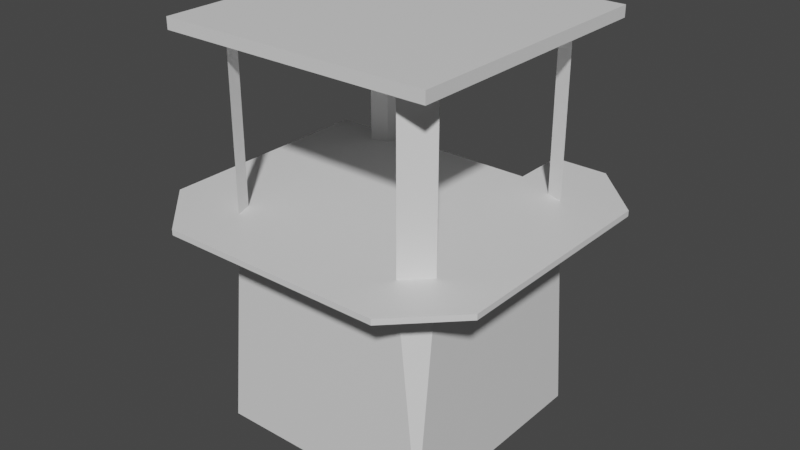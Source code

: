 # Source: WatchTower_A.blend  (saved by Blender 2.92.15; exported with 4.5.12 LTS)
import bpy
from mathutils import Matrix  # noqa: F401  (used for matrix-valued properties, if any)

bpy.ops.wm.read_factory_settings(use_empty=True)
scene = bpy.context.scene
scene.name = 'Scene'

# ---- collections
col_collection = bpy.data.collections.new('Collection'); scene.collection.children.link(col_collection)

# ---- materials (node trees are filled in below, after node groups)
mat_base = bpy.data.materials.new('Base')
mat_base.use_transparent_shadow = False
mat_collider = bpy.data.materials.new('Collider')
mat_collider.use_transparent_shadow = False

# ---- material node trees
mat_base.use_nodes = True; mat_base.node_tree.nodes.clear()
_N = mat_base.node_tree.nodes; _L = mat_base.node_tree.links
n0 = _N.new('ShaderNodeBsdfPrincipled'); n0.name = 'Principled BSDF'; n0.location = (10, 300)
n0.distribution = 'GGX'
n0.subsurface_method = 'BURLEY'
n0.inputs[3].default_value = 1.45
n0.inputs[27].default_value = (0.0, 0.0, 0.0, 1.0)
n0.inputs[28].default_value = 1.0
n1 = _N.new('ShaderNodeOutputMaterial'); n1.name = 'Material Output'; n1.location = (300, 300)
_L.new(n0.outputs[0], n1.inputs[0])
n1.is_active_output = True
mat_collider.use_nodes = True; mat_collider.node_tree.nodes.clear()
_N = mat_collider.node_tree.nodes; _L = mat_collider.node_tree.links
n0 = _N.new('ShaderNodeBsdfPrincipled'); n0.name = 'Principled BSDF'; n0.location = (10, 300)
n0.distribution = 'GGX'
n0.subsurface_method = 'BURLEY'
n0.inputs[3].default_value = 1.45
n0.inputs[27].default_value = (0.0, 0.0, 0.0, 1.0)
n0.inputs[28].default_value = 1.0
n1 = _N.new('ShaderNodeOutputMaterial'); n1.name = 'Material Output'; n1.location = (300, 300)
_L.new(n0.outputs[0], n1.inputs[0])
n1.is_active_output = True

# ---- world
world_world = bpy.data.worlds.new('World'); scene.world = world_world
world_world.use_nodes = True; world_world.node_tree.nodes.clear()
_N = world_world.node_tree.nodes; _L = world_world.node_tree.links
n0 = _N.new('ShaderNodeOutputWorld'); n0.name = 'World Output'; n0.location = (300, 300)
n1 = _N.new('ShaderNodeBackground'); n1.name = 'Background'; n1.location = (10, 300)
n1.inputs[0].default_value = (0.05088, 0.05088, 0.05088, 1.0)
_L.new(n1.outputs[0], n0.inputs[0])
n0.is_active_output = True
world_world.color = (0.05088, 0.05088, 0.05088)
world_world.use_sun_shadow = False
world_world.sun_shadow_jitter_overblur = 0.0

# ---- meshes
me_cube_001 = bpy.data.meshes.new('Cube.001')
me_cube_001.from_pydata([(-1.7, -1.7, 0.0), (-1.7, -1.7, 3.9), (-1.7, 1.7, 0.0), (-1.7, 1.7, 3.9), (1.7, -1.7, 0.0), (1.7, -1.7, 3.9), (1.7, 1.7, 0.0), (1.7, 1.7, 3.9), (2.0, -1.6, 0.0), (2.0, -1.6, 3.9), (2.0, 1.6, 0.0), (2.0, 1.6, 3.9), (-2.0, -1.6, 0.0), (-2.0, -1.6, 3.9), (-2.0, 1.6, 0.0), (-2.0, 1.6, 3.9), (-1.6, 2.0, 0.0), (-1.6, 2.0, 3.9), (1.6, 2.0, 0.0), (1.6, 2.0, 3.9), (2.0, 2.0, 0.0), (-2.0, 2.0, 0.0), (-1.6, -2.0, 0.0), (-1.6, -2.0, 3.9), (1.6, -2.0, 0.0), (1.6, -2.0, 3.9), (2.0, -2.0, 0.0), (-2.0, -2.0, 0.0), (-2.0, -3.0, 3.9), (-2.0, -3.0, 4.0), (-2.0, 2.0, 3.9), (-2.0, 2.0, 4.0), (2.0, -3.0, 3.9), (2.0, -3.0, 4.0), (2.0, 2.0, 3.9), (2.0, 2.0, 4.0), (3.0, -2.0, 3.9), (3.0, -2.0, 4.0), (3.0, 2.0, 3.9), (3.0, 2.0, 4.0), (-3.0, -2.0, 3.9), (-3.0, -2.0, 4.0), (-3.0, 2.0, 3.9), (-3.0, 2.0, 4.0), (-2.0, -1.6, 6.9), (-1.6, -2.0, 6.9), (1.7, -1.7, 6.9), (2.0, -1.6, 6.9), (2.0, 1.6, 6.9), (1.7, 1.7, 6.9), (-1.7, -1.7, 6.9), (-1.7, 1.7, 6.9), (-2.0, 1.6, 6.9), (1.6, 2.0, 6.9), (1.6, -2.0, 6.9), (-1.6, 2.0, 6.9), (-2.4, -2.4, 6.9), (-2.4, -2.4, 7.1), (-2.4, 2.4, 6.9), (-2.4, 2.4, 7.1), (2.4, -2.4, 6.9), (2.4, -2.4, 7.1), (2.4, 2.4, 6.9), (2.4, 2.4, 7.1), (2.0, 3.0, 3.9), (2.0, 3.0, 4.0), (3.0, 2.0, 3.9), (3.0, 2.0, 4.0), (-3.0, 2.0, 3.9), (-3.0, 2.0, 4.0), (-2.5, 2.9, -5.96e-08), (-2.7, 2.9, -2.533e-07), (-2.5, 3.0, -5.96e-08), (-2.7, 3.0, -2.533e-07), (1.1, 2.9, 3.8), (1.1, 2.9, 4.0), (1.1, 3.0, 3.8), (1.1, 3.0, 4.0), (-2.687, 2.0, 0.0), (-2.687, 2.0, 0.1), (-2.687, 2.9, 0.0), (-2.687, 2.9, 0.1), (-2.498, 2.0, 0.0), (-2.498, 2.0, 0.1), (-2.498, 2.9, 0.0), (-2.498, 2.9, 0.1), (-2.498, 2.0, 0.2), (-2.498, 2.0, 0.3), (-2.498, 2.9, 0.2), (-2.498, 2.9, 0.3), (-2.31, 2.0, 0.2), (-2.31, 2.0, 0.3), (-2.31, 2.9, 0.2), (-2.31, 2.9, 0.3), (-2.31, 2.0, 0.4), (-2.31, 2.0, 0.5), (-2.31, 2.9, 0.4), (-2.31, 2.9, 0.5), (-2.121, 2.0, 0.4), (-2.121, 2.0, 0.5), (-2.121, 2.9, 0.4), (-2.121, 2.9, 0.5), (-2.121, 2.0, 0.6), (-2.121, 2.0, 0.7), (-2.121, 2.9, 0.6), (-2.121, 2.9, 0.7), (-1.932, 2.0, 0.6), (-1.932, 2.0, 0.7), (-1.932, 2.9, 0.6), (-1.932, 2.9, 0.7), (-1.932, 2.0, 0.8), (-1.932, 2.0, 0.9), (-1.932, 2.9, 0.8), (-1.932, 2.9, 0.9), (-1.744, 2.0, 0.8), (-1.744, 2.0, 0.9), (-1.744, 2.9, 0.8), (-1.744, 2.9, 0.9), (-1.744, 2.0, 1.0), (-1.744, 2.0, 1.1), (-1.744, 2.9, 1.0), (-1.744, 2.9, 1.1), (-1.555, 2.0, 1.0), (-1.555, 2.0, 1.1), (-1.555, 2.9, 1.0), (-1.555, 2.9, 1.1), (-1.555, 2.0, 1.2), (-1.555, 2.0, 1.3), (-1.555, 2.9, 1.2), (-1.555, 2.9, 1.3), (-1.366, 2.0, 1.2), (-1.366, 2.0, 1.3), (-1.366, 2.9, 1.2), (-1.366, 2.9, 1.3), (-1.177, 2.0, 1.6), (-1.177, 2.0, 1.7), (-1.177, 2.9, 1.6), (-1.177, 2.9, 1.7), (-0.9887, 2.0, 1.6), (-0.9887, 2.0, 1.7), (-0.9887, 2.9, 1.6), (-0.9887, 2.9, 1.7), (-1.366, 2.0, 1.4), (-1.366, 2.0, 1.5), (-1.366, 2.9, 1.4), (-1.366, 2.9, 1.5), (-1.177, 2.0, 1.4), (-1.177, 2.0, 1.5), (-1.177, 2.9, 1.4), (-1.177, 2.9, 1.5), (-0.9887, 2.0, 1.8), (-0.9887, 2.0, 1.9), (-0.9887, 2.9, 1.8), (-0.9887, 2.9, 1.9), (-0.8, 2.0, 1.8), (-0.8, 2.0, 1.9), (-0.8, 2.9, 1.8), (-0.8, 2.9, 1.9), (-0.8, 2.0, 2.0), (-0.8, 2.0, 2.1), (-0.8, 2.9, 2.0), (-0.8, 2.9, 2.1), (-0.6113, 2.0, 2.0), (-0.6113, 2.0, 2.1), (-0.6113, 2.9, 2.0), (-0.6113, 2.9, 2.1), (-0.6113, 2.0, 2.2), (-0.6113, 2.0, 2.3), (-0.6113, 2.9, 2.2), (-0.6113, 2.9, 2.3), (-0.4226, 2.0, 2.2), (-0.4226, 2.0, 2.3), (-0.4226, 2.9, 2.2), (-0.4226, 2.9, 2.3), (-0.4226, 2.0, 2.4), (-0.4226, 2.0, 2.5), (-0.4226, 2.9, 2.4), (-0.4226, 2.9, 2.5), (-0.2339, 2.0, 2.4), (-0.2339, 2.0, 2.5), (-0.2339, 2.9, 2.4), (-0.2339, 2.9, 2.5), (-0.2339, 2.0, 2.6), (-0.2339, 2.0, 2.7), (-0.2339, 2.9, 2.6), (-0.2339, 2.9, 2.7), (-0.0452, 2.0, 2.6), (-0.0452, 2.0, 2.7), (-0.0452, 2.9, 2.6), (-0.0452, 2.9, 2.7), (-0.0452, 2.0, 2.8), (-0.0452, 2.0, 2.9), (-0.0452, 2.9, 2.8), (-0.0452, 2.9, 2.9), (0.1435, 2.0, 2.8), (0.1435, 2.0, 2.9), (0.1435, 2.9, 2.8), (0.1435, 2.9, 2.9), (0.1435, 2.0, 3.0), (0.1435, 2.0, 3.1), (0.1435, 2.9, 3.0), (0.1435, 2.9, 3.1), (0.3322, 2.0, 3.0), (0.3322, 2.0, 3.1), (0.3322, 2.9, 3.0), (0.3322, 2.9, 3.1), (0.3322, 2.0, 3.2), (0.3322, 2.0, 3.3), (0.3322, 2.9, 3.2), (0.3322, 2.9, 3.3), (0.5209, 2.0, 3.2), (0.5209, 2.0, 3.3), (0.5209, 2.9, 3.2), (0.5209, 2.9, 3.3), (0.5209, 2.0, 3.4), (0.5209, 2.0, 3.5), (0.5209, 2.9, 3.4), (0.5209, 2.9, 3.5), (0.7096, 2.0, 3.4), (0.7096, 2.0, 3.5), (0.7096, 2.9, 3.4), (0.7096, 2.9, 3.5), (0.7096, 2.0, 3.6), (0.7096, 2.0, 3.7), (0.7096, 2.9, 3.6), (0.7096, 2.9, 3.7), (0.8983, 2.0, 3.6), (0.8983, 2.0, 3.7), (0.8983, 2.9, 3.6), (0.8983, 2.9, 3.7), (0.8983, 2.0, 3.8), (0.8983, 2.0, 3.9), (0.8983, 2.9, 3.8), (0.8983, 2.9, 3.9), (1.087, 2.0, 3.8), (1.087, 2.0, 3.9), (1.087, 2.9, 3.8), (1.087, 2.9, 3.9), (1.1, 2.0, 4.0), (1.1, 2.0, 3.9), (1.1, 3.0, 4.0), (1.1, 3.0, 3.9), (-2.8, 2.0, 0.0), (1.0, 2.0, 4.0), (-2.8, 3.0, 0.0), (1.0, 3.0, 4.0), (-2.7, 2.0, 0.0), (1.1, 2.0, 4.0), (-2.7, 3.0, 0.0), (1.1, 3.0, 4.0), (-2.5, 1.9, -5.96e-08), (-2.7, 1.9, -2.533e-07), (-2.5, 2.0, -5.96e-08), (-2.7, 2.0, -2.533e-07), (-2.0, 1.9, 0.6), (-2.0, 1.9, 0.8), (-2.0, 2.0, 0.6), (-2.0, 2.0, 0.8)], [], [(4, 8, 26, 24), (25, 26, 9), (7, 5, 9, 11), (0, 4, 24, 22), (2, 6, 4, 0), (7, 3, 1, 5), (10, 11, 9, 8), (20, 19, 11), (8, 9, 26), (4, 6, 10, 8), (12, 13, 15, 14), (1, 3, 15, 13), (2, 0, 12, 14), (27, 13, 12), (16, 17, 19, 18), (7, 11, 48, 49), (23, 27, 22), (13, 27, 23), (6, 2, 16, 18), (10, 6, 18, 20), (2, 14, 21, 16), (3, 7, 19, 17), (24, 26, 25), (24, 25, 23, 22), (14, 15, 21), (16, 21, 17), (20, 18, 19), (5, 1, 23, 25), (10, 20, 11), (12, 0, 22, 27), (21, 15, 17), (13, 23, 45, 44), (3, 17, 55, 51), (23, 1, 50, 45), (30, 31, 35, 34), (32, 34, 38, 36), (32, 33, 29, 28), (30, 34, 32, 28), (35, 31, 29, 33), (38, 39, 37, 36), (35, 33, 37, 39), (38, 34, 64, 66), (33, 32, 36, 37), (40, 41, 43, 42), (28, 29, 41, 40), (29, 31, 43, 41), (30, 28, 40, 42), (48, 53, 49), (52, 51, 55), (44, 45, 50), (46, 54, 47), (5, 25, 54, 46), (1, 13, 44, 50), (25, 9, 47, 54), (17, 15, 52, 55), (11, 19, 53, 48), (19, 7, 49, 53), (15, 3, 51, 52), (9, 5, 46, 47), (56, 57, 59, 58), (58, 59, 63, 62), (62, 63, 61, 60), (60, 61, 57, 56), (58, 62, 60, 56), (63, 59, 57, 61), (64, 65, 67, 66), (39, 38, 66, 67), (35, 39, 67, 65), (34, 35, 238, 239), (42, 43, 69, 68), (68, 69, 43, 31, 30, 42), (70, 71, 73, 72), (72, 73, 77, 76), (76, 77, 75, 74), (74, 75, 71, 70), (72, 76, 74, 70), (77, 73, 71, 75), (78, 79, 81, 80), (80, 81, 85, 84), (84, 85, 83, 82), (82, 83, 79, 78), (80, 84, 82, 78), (85, 81, 79, 83), (86, 87, 89, 88), (88, 89, 93, 92), (92, 93, 91, 90), (90, 91, 87, 86), (88, 92, 90, 86), (93, 89, 87, 91), (94, 95, 97, 96), (96, 97, 101, 100), (100, 101, 99, 98), (98, 99, 95, 94), (96, 100, 98, 94), (101, 97, 95, 99), (102, 103, 105, 104), (104, 105, 109, 108), (108, 109, 107, 106), (106, 107, 103, 102), (104, 108, 106, 102), (109, 105, 103, 107), (110, 111, 113, 112), (112, 113, 117, 116), (116, 117, 115, 114), (114, 115, 111, 110), (112, 116, 114, 110), (117, 113, 111, 115), (118, 119, 121, 120), (120, 121, 125, 124), (124, 125, 123, 122), (122, 123, 119, 118), (120, 124, 122, 118), (125, 121, 119, 123), (126, 127, 129, 128), (128, 129, 133, 132), (132, 133, 131, 130), (130, 131, 127, 126), (128, 132, 130, 126), (133, 129, 127, 131), (134, 135, 137, 136), (136, 137, 141, 140), (140, 141, 139, 138), (138, 139, 135, 134), (136, 140, 138, 134), (141, 137, 135, 139), (142, 143, 145, 144), (144, 145, 149, 148), (148, 149, 147, 146), (146, 147, 143, 142), (144, 148, 146, 142), (149, 145, 143, 147), (150, 151, 153, 152), (152, 153, 157, 156), (156, 157, 155, 154), (154, 155, 151, 150), (152, 156, 154, 150), (157, 153, 151, 155), (158, 159, 161, 160), (160, 161, 165, 164), (164, 165, 163, 162), (162, 163, 159, 158), (160, 164, 162, 158), (165, 161, 159, 163), (166, 167, 169, 168), (168, 169, 173, 172), (172, 173, 171, 170), (170, 171, 167, 166), (168, 172, 170, 166), (173, 169, 167, 171), (174, 175, 177, 176), (176, 177, 181, 180), (180, 181, 179, 178), (178, 179, 175, 174), (176, 180, 178, 174), (181, 177, 175, 179), (182, 183, 185, 184), (184, 185, 189, 188), (188, 189, 187, 186), (186, 187, 183, 182), (184, 188, 186, 182), (189, 185, 183, 187), (190, 191, 193, 192), (192, 193, 197, 196), (196, 197, 195, 194), (194, 195, 191, 190), (192, 196, 194, 190), (197, 193, 191, 195), (198, 199, 201, 200), (200, 201, 205, 204), (204, 205, 203, 202), (202, 203, 199, 198), (200, 204, 202, 198), (205, 201, 199, 203), (206, 207, 209, 208), (208, 209, 213, 212), (212, 213, 211, 210), (210, 211, 207, 206), (208, 212, 210, 206), (213, 209, 207, 211), (214, 215, 217, 216), (216, 217, 221, 220), (220, 221, 219, 218), (218, 219, 215, 214), (216, 220, 218, 214), (221, 217, 215, 219), (222, 223, 225, 224), (224, 225, 229, 228), (228, 229, 227, 226), (226, 227, 223, 222), (224, 228, 226, 222), (229, 225, 223, 227), (230, 231, 233, 232), (232, 233, 237, 236), (236, 237, 235, 234), (234, 235, 231, 230), (232, 236, 234, 230), (237, 233, 231, 235), (239, 238, 240, 241), (64, 34, 239, 241), (65, 64, 241, 240), (35, 65, 240, 238), (242, 243, 245, 244), (244, 245, 249, 248), (248, 249, 247, 246), (246, 247, 243, 242), (244, 248, 246, 242), (249, 245, 243, 247), (250, 251, 253, 252), (252, 253, 257, 256), (256, 257, 255, 254), (254, 255, 251, 250), (252, 256, 254, 250), (257, 253, 251, 255)])
me_cube_001.polygons.foreach_set('material_index', [0, 0, 0, 0, 0, 0, 0, 0, 0, 0, 0, 0, 0, 0, 0, 0, 0, 0, 0, 0, 0, 0, 0, 0, 0, 0, 0, 0, 0, 0, 0, 0, 0, 0, 0, 0, 0, 0, 0, 0, 0, 0, 0, 0, 0, 0, 0, 0, 0, 0, 0, 0, 0, 0, 0, 0, 0, 0, 0, 0, 0, 0, 0, 0, 0, 0, 0, 0, 0, 0, 0, 0, 0, 0, 0, 0, 0, 0, 0, 0, 0, 0, 0, 0, 0, 0, 0, 0, 0, 0, 0, 0, 0, 0, 0, 0, 0, 0, 0, 0, 0, 0, 0, 0, 0, 0, 0, 0, 0, 0, 0, 0, 0, 0, 0, 0, 0, 0, 0, 0, 0, 0, 0, 0, 0, 0, 0, 0, 0, 0, 0, 0, 0, 0, 0, 0, 0, 0, 0, 0, 0, 0, 0, 0, 0, 0, 0, 0, 0, 0, 0, 0, 0, 0, 0, 0, 0, 0, 0, 0, 0, 0, 0, 0, 0, 0, 0, 0, 0, 0, 0, 0, 0, 0, 0, 0, 0, 0, 0, 0, 0, 0, 0, 0, 0, 0, 0, 0, 0, 0, 0, 0, 0, 0, 0, 0, 0, 0, 0, 0, 0, 1, 1, 1, 1, 1, 1, 0, 0, 0, 0, 0, 0])
_uv = me_cube_001.uv_layers.new(name='UVMap')
_uv.uv.foreach_set('vector', [0.6232, 0.5362, 0.6377, 0.5797, 0.5797, 0.5797, 0.5797, 0.5217, 0.5217, 0.5652, 0.5797, 5.068e-08, 0.5797, 0.5652, 0.6812, 0.0, 0.6812, 0.4928, 0.6377, 0.4783, 0.6377, 0.01449, 0.6232, 0.04348, 0.6232, 0.5362, 0.5797, 0.5217, 0.5797, 0.05797, 0.5787, 0.5562, 0.7697, 0.5562, 0.7697, 0.7472, 0.5787, 0.7472, 0.01685, 0.882, 0.01685, 0.691, 0.2079, 0.691, 0.2079, 0.882, 0.5217, 4.561e-08, 0.5217, 0.5652, 0.05797, 0.5652, 0.05797, 5.068e-09, 0.0, 0.0, 0.05797, 0.5652, 0.0, 0.5652, 0.05797, 5.068e-09, 0.05797, 0.5652, 0.0, 0.0, 0.5942, 0.5362, 0.5942, 0.04348, 0.6377, 0.05797, 0.6377, 0.5217, 0.5217, 4.561e-08, 0.5217, 0.5652, 0.05797, 0.5652, 0.05797, 5.068e-09, 0.6812, 0.0, 0.6812, 0.4928, 0.6377, 0.4783, 0.6377, 0.01449, 0.6232, 0.04348, 0.6232, 0.5362, 0.5797, 0.5217, 0.5797, 0.05797, 0.5797, 5.068e-08, 0.5217, 0.5652, 0.5217, 4.561e-08, 0.5217, 4.561e-08, 0.5217, 0.5652, 0.05797, 0.5652, 0.05797, 5.068e-09, 0.727, 0.0, 0.7728, 0.0, 0.7728, 0.4348, 0.727, 0.4348, 0.05797, 0.5652, 0.0, 0.0, 0.05797, 5.068e-09, 0.5217, 0.5652, 0.5797, 5.068e-08, 0.5797, 0.5652, 0.5942, 0.5362, 0.5942, 0.04348, 0.6377, 0.05797, 0.6377, 0.5217, 0.5797, 0.5797, 0.5942, 0.5362, 0.6377, 0.5217, 0.6377, 0.5797, 0.5942, 0.04348, 0.5797, 0.0, 0.6377, 0.0, 0.6377, 0.05797, 0.6812, 0.0, 0.6812, 0.4928, 0.6377, 0.4783, 0.6377, 0.01449, 0.5217, 4.561e-08, 0.5797, 5.068e-08, 0.5217, 0.5652, 0.5217, 4.561e-08, 0.5217, 0.5652, 0.05797, 0.5652, 0.05797, 5.068e-09, 0.05797, 5.068e-09, 0.05797, 0.5652, 0.0, 0.0, 0.5217, 4.561e-08, 0.5797, 5.068e-08, 0.5217, 0.5652, 0.0, 0.0, 0.05797, 5.068e-09, 0.05797, 0.5652, 0.6812, 0.0, 0.6812, 0.4928, 0.6377, 0.4783, 0.6377, 0.01449, 0.5217, 4.561e-08, 0.5797, 5.068e-08, 0.5217, 0.5652, 0.5797, 0.5217, 0.6232, 0.5362, 0.6377, 0.5797, 0.5797, 0.5797, 0.5797, 5.068e-08, 0.5797, 0.5652, 0.5217, 0.5652, 0.5217, 0.5652, 0.5797, 0.5652, 0.5797, 1.0, 0.5217, 1.0, 0.727, 0.0, 0.7728, 0.0, 0.7728, 0.4348, 0.727, 0.4348, 0.6812, 0.0, 0.727, 0.0, 0.727, 0.4348, 0.6812, 0.4348, 0.8621, 0.5346, 0.8565, 0.5346, 0.8565, 0.3098, 0.8621, 0.3098, 0.3371, 0.05618, 0.05618, 0.05618, 0.05618, 0.0, 0.2809, 0.0, 0.8642, 0.2247, 0.8586, 0.2247, 0.8586, 0.0, 0.8642, 0.0, 0.05618, 0.2809, 0.05618, 0.05618, 0.3371, 0.05618, 0.3371, 0.2809, 0.05618, 0.618, 0.05618, 0.3933, 0.3371, 0.3933, 0.3371, 0.618, 0.8586, 0.2809, 0.8529, 0.2809, 0.8529, 0.05618, 0.8586, 0.05618, 0.05618, 0.618, 0.3371, 0.618, 0.2809, 0.6742, 0.05618, 0.6742, 0.05618, 0.0, 0.05618, 0.05618, 0.0, 0.05618, 0.05618, 0.0, 0.8529, 0.0, 0.8586, 0.0, 0.8586, 0.05618, 0.8529, 0.05618, 0.8529, 0.2247, 0.8473, 0.2247, 0.8473, 0.0, 0.8529, 0.0, 0.8529, 0.2809, 0.8473, 0.2809, 0.8473, 0.2247, 0.8529, 0.2247, 0.3371, 0.3933, 0.05618, 0.3933, 0.05618, 0.3371, 0.2809, 0.3371, 0.05618, 0.2809, 0.3371, 0.2809, 0.2809, 0.3371, 0.05618, 0.3371, 0.8665, 0.2753, 0.8665, 0.3071, 0.8586, 0.2912, 0.8724, 0.6169, 0.8644, 0.601, 0.8724, 0.5851, 0.8644, 0.5851, 0.8644, 0.6169, 0.8565, 0.601, 0.8665, 0.2912, 0.8745, 0.2753, 0.8745, 0.3071, 0.727, 0.0, 0.7728, 0.0, 0.7728, 0.4348, 0.727, 0.4348, 0.727, 0.0, 0.7728, 0.0, 0.7728, 0.4348, 0.727, 0.4348, 0.5217, 0.5652, 0.5797, 0.5652, 0.5797, 1.0, 0.5217, 1.0, 0.5217, 0.5652, 0.5797, 0.5652, 0.5797, 1.0, 0.5217, 1.0, 0.0, 0.5652, 0.05797, 0.5652, 0.05797, 1.0, 0.0, 1.0, 0.6812, 0.0, 0.727, 0.0, 0.727, 0.4348, 0.6812, 0.4348, 0.6812, 0.0, 0.727, 0.0, 0.727, 0.4348, 0.6812, 0.4348, 0.6812, 0.0, 0.727, 0.0, 0.727, 0.4348, 0.6812, 0.4348, 0.8315, 0.809, 0.8202, 0.809, 0.8202, 0.5393, 0.8315, 0.5393, 0.7978, 0.809, 0.7865, 0.809, 0.7865, 0.5393, 0.7978, 0.5393, 0.809, 0.809, 0.7978, 0.809, 0.7978, 0.5393, 0.809, 0.5393, 0.8202, 0.809, 0.809, 0.809, 0.809, 0.5393, 0.8202, 0.5393, 0.5618, 0.0, 0.8315, 0.0, 0.8315, 0.2697, 0.5618, 0.2697, 0.5618, 0.2697, 0.8315, 0.2697, 0.8315, 0.5393, 0.5618, 0.5393, 0.5618, 0.8315, 0.5562, 0.8315, 0.5562, 0.7753, 0.5618, 0.7753, 0.3371, 0.3876, 0.3371, 0.3876, 0.3371, 0.3876, 0.3371, 0.3876, 0.05618, 0.618, 0.05618, 0.6742, 0.05618, 0.6742, 0.0, 0.618, 0.4211, 0.6, 0.4105, 0.6, 0.4105, 0.5053, 0.4211, 0.5053, 0.3371, 0.3876, 0.3371, 0.3876, 0.3371, 0.3876, 0.3371, 0.3876, 0.7865, 0.8202, 0.05618, 0.3371, 0.05618, 0.3371, 0.8421, 0.6469, 0.05618, 0.2809, 0.05618, 0.3371, 0.8473, 0.2921, 0.8473, 0.2809, 0.8529, 0.2809, 0.8529, 0.2921, 0.8398, 0.3023, 0.8315, 0.3098, 0.8398, 0.0, 0.8473, 0.008352, 0.8539, 0.8333, 0.8539, 0.8445, 0.8483, 0.8445, 0.8483, 0.8333, 0.8487, 0.318, 0.8565, 0.3098, 0.8565, 0.6198, 0.8483, 0.6121, 0.8539, 0.6198, 0.8539, 0.8333, 0.8483, 0.8333, 0.8483, 0.6198, 0.8539, 0.8445, 0.8539, 0.6198, 0.8596, 0.6198, 0.8596, 0.8445, 0.8854, 0.2753, 0.8798, 0.2753, 0.8798, 0.2247, 0.8854, 0.2247, 0.3034, 0.8639, 0.2978, 0.8639, 0.2978, 0.8533, 0.3034, 0.8533, 0.886, 0.1517, 0.8804, 0.1517, 0.8804, 0.1011, 0.886, 0.1011, 0.2978, 0.8639, 0.2921, 0.8639, 0.2921, 0.8533, 0.2978, 0.8533, 0.8596, 0.7209, 0.8702, 0.7209, 0.8702, 0.7715, 0.8596, 0.7715, 0.8702, 0.6198, 0.8808, 0.6198, 0.8808, 0.6704, 0.8702, 0.6704, 0.2697, 0.8933, 0.264, 0.8933, 0.264, 0.8427, 0.2697, 0.8427, 0.2921, 0.8639, 0.2865, 0.8639, 0.2865, 0.8533, 0.2921, 0.8533, 0.236, 0.8933, 0.2303, 0.8933, 0.2303, 0.8427, 0.236, 0.8427, 0.8477, 0.871, 0.8421, 0.871, 0.8421, 0.8604, 0.8477, 0.8604, 0.8315, 0.748, 0.8421, 0.748, 0.8421, 0.7986, 0.8315, 0.7986, 0.8586, 0.2247, 0.8692, 0.2247, 0.8692, 0.2753, 0.8586, 0.2753, 0.8477, 0.8604, 0.8421, 0.8604, 0.8421, 0.8098, 0.8477, 0.8098, 0.2809, 0.8533, 0.2753, 0.8533, 0.2753, 0.8427, 0.2809, 0.8427, 0.8477, 0.8098, 0.8421, 0.8098, 0.8421, 0.7593, 0.8477, 0.7593, 0.8529, 0.3027, 0.8473, 0.3027, 0.8473, 0.2921, 0.8529, 0.2921, 0.3258, 0.7753, 0.3364, 0.7753, 0.3364, 0.8258, 0.3258, 0.8258, 0.3258, 0.6742, 0.3364, 0.6742, 0.3364, 0.7247, 0.3258, 0.7247, 0.8804, 0.1517, 0.8748, 0.1517, 0.8748, 0.1011, 0.8804, 0.1011, 0.7921, 0.8702, 0.7865, 0.8702, 0.7865, 0.8596, 0.7921, 0.8596, 0.8833, 0.5851, 0.8777, 0.5851, 0.8777, 0.5346, 0.8833, 0.5346, 0.8252, 0.8702, 0.8196, 0.8702, 0.8196, 0.8596, 0.8252, 0.8596, 0.8596, 0.8221, 0.8702, 0.8221, 0.8702, 0.8726, 0.8596, 0.8726, 0.8727, 0.3098, 0.8833, 0.3098, 0.8833, 0.3604, 0.8727, 0.3604, 0.5618, 0.882, 0.5562, 0.882, 0.5562, 0.8315, 0.5618, 0.8315, 0.8146, 0.8702, 0.809, 0.8702, 0.809, 0.8596, 0.8146, 0.8596, 0.7865, 0.8708, 0.7809, 0.8708, 0.7809, 0.8202, 0.7865, 0.8202, 0.8308, 0.8702, 0.8252, 0.8702, 0.8252, 0.8596, 0.8308, 0.8596, 0.8748, 0.0, 0.8854, 0.0, 0.8854, 0.05056, 0.8748, 0.05056, 0.8671, 0.5346, 0.8777, 0.5346, 0.8777, 0.5851, 0.8671, 0.5851, 0.8804, 0.2022, 0.8748, 0.2022, 0.8748, 0.1517, 0.8804, 0.1517, 0.3146, 0.8639, 0.309, 0.8639, 0.309, 0.8533, 0.3146, 0.8533, 0.892, 0.7715, 0.8864, 0.7715, 0.8864, 0.7209, 0.892, 0.7209, 0.8698, 0.2234, 0.8642, 0.2234, 0.8642, 0.2128, 0.8698, 0.2128, 0.8727, 0.411, 0.8833, 0.411, 0.8833, 0.4615, 0.8727, 0.4615, 0.8702, 0.7209, 0.8808, 0.7209, 0.8808, 0.7715, 0.8702, 0.7715, 0.8889, 0.6132, 0.8833, 0.6132, 0.8833, 0.5627, 0.8889, 0.5627, 0.3034, 0.8533, 0.2978, 0.8533, 0.2978, 0.8427, 0.3034, 0.8427, 0.8864, 0.8726, 0.8808, 0.8726, 0.8808, 0.8221, 0.8864, 0.8221, 0.3146, 0.8533, 0.309, 0.8533, 0.309, 0.8427, 0.3146, 0.8427, 0.8315, 0.7986, 0.8421, 0.7986, 0.8421, 0.8492, 0.8315, 0.8492, 0.8196, 0.809, 0.8302, 0.809, 0.8302, 0.8596, 0.8196, 0.8596, 0.886, 0.2022, 0.8804, 0.2022, 0.8804, 0.1517, 0.886, 0.1517, 0.3258, 0.8533, 0.3202, 0.8533, 0.3202, 0.8427, 0.3258, 0.8427, 0.8864, 0.7209, 0.8808, 0.7209, 0.8808, 0.6704, 0.8864, 0.6704, 0.8539, 0.8551, 0.8483, 0.8551, 0.8483, 0.8445, 0.8539, 0.8445, 0.8596, 0.6704, 0.8702, 0.6704, 0.8702, 0.7209, 0.8596, 0.7209, 0.8596, 0.7715, 0.8702, 0.7715, 0.8702, 0.8221, 0.8596, 0.8221, 0.8889, 0.3604, 0.8833, 0.3604, 0.8833, 0.3098, 0.8889, 0.3098, 0.8371, 0.8704, 0.8315, 0.8704, 0.8315, 0.8598, 0.8371, 0.8598, 0.8889, 0.4615, 0.8833, 0.4615, 0.8833, 0.411, 0.8889, 0.411, 0.309, 0.8639, 0.3034, 0.8639, 0.3034, 0.8533, 0.309, 0.8533, 0.8727, 0.3604, 0.8833, 0.3604, 0.8833, 0.411, 0.8727, 0.411, 0.8692, 0.2247, 0.8798, 0.2247, 0.8798, 0.2753, 0.8692, 0.2753, 0.891, 0.05056, 0.8854, 0.05056, 0.8854, 0.0, 0.891, 0.0, 0.8586, 0.2915, 0.8529, 0.2915, 0.8529, 0.2809, 0.8586, 0.2809, 0.891, 0.2753, 0.8854, 0.2753, 0.8854, 0.2247, 0.891, 0.2247, 0.8596, 0.8551, 0.8539, 0.8551, 0.8539, 0.8445, 0.8596, 0.8445, 0.3258, 0.8258, 0.3364, 0.8258, 0.3364, 0.8764, 0.3258, 0.8764, 0.8642, 0.1517, 0.8748, 0.1517, 0.8748, 0.2022, 0.8642, 0.2022, 0.892, 0.7209, 0.8864, 0.7209, 0.8864, 0.6704, 0.892, 0.6704, 0.8371, 0.8598, 0.8315, 0.8598, 0.8315, 0.8492, 0.8371, 0.8492, 0.892, 0.8221, 0.8864, 0.8221, 0.8864, 0.7715, 0.892, 0.7715, 0.2809, 0.8639, 0.2753, 0.8639, 0.2753, 0.8533, 0.2809, 0.8533, 0.8621, 0.411, 0.8727, 0.411, 0.8727, 0.4615, 0.8621, 0.4615, 0.8642, 0.1011, 0.8748, 0.1011, 0.8748, 0.1517, 0.8642, 0.1517, 0.2416, 0.8933, 0.236, 0.8933, 0.236, 0.8427, 0.2416, 0.8427, 0.2865, 0.8639, 0.2809, 0.8639, 0.2809, 0.8533, 0.2865, 0.8533, 0.2528, 0.8933, 0.2472, 0.8933, 0.2472, 0.8427, 0.2528, 0.8427, 0.3202, 0.8533, 0.3146, 0.8533, 0.3146, 0.8427, 0.3202, 0.8427, 0.8621, 0.3098, 0.8727, 0.3098, 0.8727, 0.3604, 0.8621, 0.3604, 0.809, 0.809, 0.8196, 0.809, 0.8196, 0.8596, 0.809, 0.8596, 0.2753, 0.8933, 0.2697, 0.8933, 0.2697, 0.8427, 0.2753, 0.8427, 0.2865, 0.8533, 0.2809, 0.8533, 0.2809, 0.8427, 0.2865, 0.8427, 0.2584, 0.8933, 0.2528, 0.8933, 0.2528, 0.8427, 0.2584, 0.8427, 0.2921, 0.8533, 0.2865, 0.8533, 0.2865, 0.8427, 0.2921, 0.8427, 0.8315, 0.6975, 0.8421, 0.6975, 0.8421, 0.748, 0.8315, 0.748, 0.7978, 0.809, 0.8084, 0.809, 0.8084, 0.8596, 0.7978, 0.8596, 0.891, 0.1011, 0.8854, 0.1011, 0.8854, 0.05056, 0.891, 0.05056, 0.3202, 0.8639, 0.3146, 0.8639, 0.3146, 0.8533, 0.3202, 0.8533, 0.8889, 0.5121, 0.8833, 0.5121, 0.8833, 0.4615, 0.8889, 0.4615, 0.8539, 0.8657, 0.8483, 0.8657, 0.8483, 0.8551, 0.8539, 0.8551, 0.8702, 0.6704, 0.8808, 0.6704, 0.8808, 0.7209, 0.8702, 0.7209, 0.8727, 0.4615, 0.8833, 0.4615, 0.8833, 0.5121, 0.8727, 0.5121, 0.8889, 0.5627, 0.8833, 0.5627, 0.8833, 0.5121, 0.8889, 0.5121, 0.8733, 0.5227, 0.8677, 0.5227, 0.8677, 0.5121, 0.8733, 0.5121, 0.8916, 0.2022, 0.886, 0.2022, 0.886, 0.1517, 0.8916, 0.1517, 0.8586, 0.3021, 0.8529, 0.3021, 0.8529, 0.2915, 0.8586, 0.2915, 0.8702, 0.7715, 0.8808, 0.7715, 0.8808, 0.8221, 0.8702, 0.8221, 0.8642, 0.0, 0.8748, 0.0, 0.8748, 0.05056, 0.8642, 0.05056, 0.8864, 0.6704, 0.8808, 0.6704, 0.8808, 0.6198, 0.8864, 0.6198, 0.8596, 0.8657, 0.8539, 0.8657, 0.8539, 0.8551, 0.8596, 0.8551, 0.8889, 0.411, 0.8833, 0.411, 0.8833, 0.3604, 0.8889, 0.3604, 0.3258, 0.8639, 0.3202, 0.8639, 0.3202, 0.8533, 0.3258, 0.8533, 0.8596, 0.6198, 0.8702, 0.6198, 0.8702, 0.6704, 0.8596, 0.6704, 0.8642, 0.05056, 0.8748, 0.05056, 0.8748, 0.1011, 0.8642, 0.1011, 0.264, 0.8933, 0.2584, 0.8933, 0.2584, 0.8427, 0.264, 0.8427, 0.8677, 0.5227, 0.8621, 0.5227, 0.8621, 0.5121, 0.8677, 0.5121, 0.2472, 0.8933, 0.2416, 0.8933, 0.2416, 0.8427, 0.2472, 0.8427, 0.8698, 0.2128, 0.8642, 0.2128, 0.8642, 0.2022, 0.8698, 0.2022, 0.8565, 0.5346, 0.8671, 0.5346, 0.8671, 0.5851, 0.8565, 0.5851, 0.7865, 0.809, 0.7971, 0.809, 0.7971, 0.8596, 0.7865, 0.8596, 0.892, 0.8726, 0.8864, 0.8726, 0.8864, 0.8221, 0.892, 0.8221, 0.2978, 0.8533, 0.2921, 0.8533, 0.2921, 0.8427, 0.2978, 0.8427, 0.8916, 0.1517, 0.886, 0.1517, 0.886, 0.1011, 0.8916, 0.1011, 0.309, 0.8533, 0.3034, 0.8533, 0.3034, 0.8427, 0.309, 0.8427, 0.8315, 0.6469, 0.8421, 0.6469, 0.8421, 0.6975, 0.8315, 0.6975, 0.3258, 0.7247, 0.3364, 0.7247, 0.3364, 0.7753, 0.3258, 0.7753, 0.8864, 0.8221, 0.8808, 0.8221, 0.8808, 0.7715, 0.8864, 0.7715, 0.7978, 0.8702, 0.7921, 0.8702, 0.7921, 0.8596, 0.7978, 0.8596, 0.8864, 0.7715, 0.8808, 0.7715, 0.8808, 0.7209, 0.8864, 0.7209, 0.809, 0.8702, 0.8034, 0.8702, 0.8034, 0.8596, 0.809, 0.8596, 0.8702, 0.8221, 0.8808, 0.8221, 0.8808, 0.8726, 0.8702, 0.8726, 0.8621, 0.3604, 0.8727, 0.3604, 0.8727, 0.411, 0.8621, 0.411, 0.892, 0.6704, 0.8864, 0.6704, 0.8864, 0.6198, 0.892, 0.6198, 0.8034, 0.8702, 0.7978, 0.8702, 0.7978, 0.8596, 0.8034, 0.8596, 0.2303, 0.8933, 0.2247, 0.8933, 0.2247, 0.8427, 0.2303, 0.8427, 0.8677, 0.5333, 0.8621, 0.5333, 0.8621, 0.5227, 0.8677, 0.5227, 0.8621, 0.4615, 0.8727, 0.4615, 0.8727, 0.5121, 0.8621, 0.5121, 0.8748, 0.05056, 0.8854, 0.05056, 0.8854, 0.1011, 0.8748, 0.1011, 0.6, 0.5053, 0.5895, 0.5053, 0.5895, 0.4, 0.6, 0.4, 0.4947, 0.4, 0.4947, 0.5053, 0.4, 0.5053, 0.4, 0.4, 0.4, 0.5053, 0.4105, 0.5053, 0.4105, 0.6, 0.4, 0.6, 0.4947, 0.5053, 0.4947, 0.4, 0.5895, 0.4, 0.5895, 0.5053, 0.375, 0.0, 0.625, 0.0, 0.625, 0.25, 0.375, 0.25, 0.375, 0.25, 0.625, 0.25, 0.625, 0.5, 0.375, 0.5, 0.375, 0.5, 0.625, 0.5, 0.625, 0.75, 0.375, 0.75, 0.375, 0.75, 0.625, 0.75, 0.625, 1.0, 0.375, 1.0, 0.125, 0.5, 0.375, 0.5, 0.375, 0.75, 0.125, 0.75, 0.625, 0.5, 0.875, 0.5, 0.875, 0.75, 0.625, 0.75, 0.8473, 0.2921, 0.8473, 0.2809, 0.8529, 0.2809, 0.8529, 0.2921, 0.8398, 0.3023, 0.8315, 0.3098, 0.8398, 0.0, 0.8473, 0.008352, 0.8539, 0.8333, 0.8539, 0.8445, 0.8483, 0.8445, 0.8483, 0.8333, 0.8487, 0.318, 0.8565, 0.3098, 0.8565, 0.6198, 0.8483, 0.6121, 0.8539, 0.6198, 0.8539, 0.8333, 0.8483, 0.8333, 0.8483, 0.6198, 0.8539, 0.8445, 0.8539, 0.6198, 0.8596, 0.6198, 0.8596, 0.8445])
me_cube_001.materials.append(mat_base)
me_cube_001.materials.append(mat_collider)
me_cube_001.use_remesh_fix_poles = True
me_cube_001.use_remesh_preserve_attributes = False
me_cube_001.use_mirror_vertex_groups = False
me_cube_001.update()

# ---- objects
ob_cube = bpy.data.objects.new('Cube', me_cube_001)

# ---- transforms, parenting, visibility, modifiers, constraints
ob_cube.location = (0.0, 0.0, 0.0)
ob_cube.lineart.crease_threshold = 0.0

# ---- collection membership
col_collection.objects.link(ob_cube)

# ---- scene / render settings (as saved in the file)
scene.frame_start = 1; scene.frame_end = 250; scene.frame_set(1)
scene.render.engine = 'BLENDER_EEVEE_NEXT'
scene.cycles.use_denoising = False
scene.cycles.samples = 128
scene.cycles.sampling_pattern = 'TABULATED_SOBOL'
scene.cycles.use_adaptive_sampling = False
scene.cycles.use_light_tree = False
scene.view_settings.view_transform = 'Filmic'
bpy.context.view_layer.update()

# ---- added for rendering (the .blend has no active camera and no usable light): camera, sun
cam_auto = bpy.data.cameras.new('AutoCamera')
cam_auto.lens = 50.0
cam_auto.sensor_width = 36.0
cam_auto.clip_end = 1000.0
ob_auto_camera = bpy.data.objects.new('AutoCamera', cam_auto)
scene.collection.objects.link(ob_auto_camera)
ob_auto_camera.location = (10.2366, -12.2839, 11.7393)
ob_auto_camera.rotation_euler = (1.09748, -7.21219e-08, 0.694738)
scene.camera = ob_auto_camera
light_auto_sun = bpy.data.lights.new('AutoSun', 'SUN')
light_auto_sun.energy = 3.0
light_auto_sun.angle = 0.0523599
ob_auto_sun = bpy.data.objects.new('AutoSun', light_auto_sun)
scene.collection.objects.link(ob_auto_sun)
ob_auto_sun.rotation_euler = (0.872665, 0.174533, 0.523599)
bpy.context.view_layer.update()

